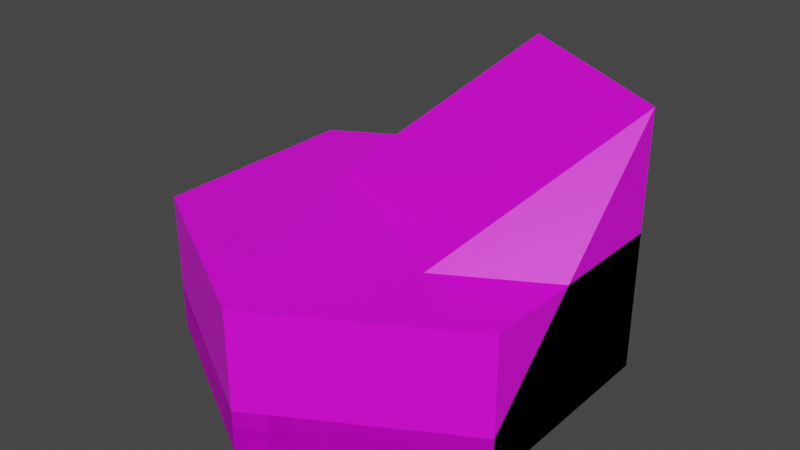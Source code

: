 # Source: deep_water_tile.blend  (saved by Blender 3.6.13; exported with 4.5.12 LTS)
import bpy
from mathutils import Matrix  # noqa: F401  (used for matrix-valued properties, if any)

bpy.ops.wm.read_factory_settings(use_empty=True)
scene = bpy.context.scene
scene.name = 'Scene'

# ---- collections
col_collection = bpy.data.collections.new('Collection'); scene.collection.children.link(col_collection)

# ---- images (referenced by path relative to the original .blend; pixels are not part of the script)
import os
ASSET_DIR = os.environ.get("B2B_ASSET_DIR", "")  # directory of the original .blend (textures are referenced by path, not embedded)
HERE = os.path.dirname(os.path.abspath(__file__))  # packed textures are extracted next to this script under _unpacked/

def load_image(name, relpath, width, height, colorspace="sRGB"):
    """Load a texture the original file referenced (path relative to the .blend, or extracted next to this script)."""
    p = next((c for c in (os.path.join(HERE, relpath), os.path.join(ASSET_DIR, relpath)) if relpath and os.path.exists(c)), "")
    if p:
        img = bpy.data.images.load(p, check_existing=True)
        img.name = name
    else:  # same state as the original file: an image datablock whose file is absent (Cycles renders it pink)
        img = bpy.data.images.new(name, width, height)
        img.source = "FILE"
        img.filepath = "//" + (relpath or name)
    img.colorspace_settings.name = colorspace
    return img
img_base_palette_png_002 = load_image('base_palette.png.002', 'base_palette.png', 1024, 1024, 'sRGB')
img_base_palette_png_001 = load_image('base_palette.png.001', 'base_palette.png', 1024, 1024, 'sRGB')

# ---- materials (node trees are filled in below, after node groups)
mat_basepalette = bpy.data.materials.new('BasePalette')
mat_basepalette.alpha_threshold = 0.0
mat_basepalette.use_transparent_shadow = False
mat_basepalette.roughness = 0.5
mat_basepalette.line_color = (0.0, 0.0, 0.0, 1.0)
mat_basepalette_001 = bpy.data.materials.new('BasePalette.001')
mat_basepalette_001.alpha_threshold = 0.0
mat_basepalette_001.use_transparent_shadow = False
mat_basepalette_001.roughness = 0.5
mat_basepalette_001.line_color = (0.0, 0.0, 0.0, 1.0)

# ---- material node trees
mat_basepalette.use_nodes = True; mat_basepalette.node_tree.nodes.clear()
_N = mat_basepalette.node_tree.nodes; _L = mat_basepalette.node_tree.links
n0 = _N.new('ShaderNodeOutputMaterial'); n0.name = 'Material Output'; n0.location = (300, 300)
n1 = _N.new('ShaderNodeBsdfPrincipled'); n1.name = 'Principled BSDF'; n1.location = (10, 300)
n1.distribution = 'GGX'
n1.subsurface_method = 'RANDOM_WALK_SKIN'
n1.inputs[3].default_value = 1.45
n1.inputs[27].default_value = (0.0, 0.0, 0.0, 1.0)
n1.inputs[28].default_value = 1.0
n2 = _N.new('ShaderNodeTexImage'); n2.name = 'Image Texture'; n2.location = (-464, 137)
n2.image = img_base_palette_png_002
_L.new(n1.outputs[0], n0.inputs[0])
_L.new(n2.outputs[0], n1.inputs[0])
n0.is_active_output = True
mat_basepalette_001.use_nodes = True; mat_basepalette_001.node_tree.nodes.clear()
_N = mat_basepalette_001.node_tree.nodes; _L = mat_basepalette_001.node_tree.links
n0 = _N.new('ShaderNodeOutputMaterial'); n0.name = 'Material Output'; n0.location = (300, 300)
n1 = _N.new('ShaderNodeBsdfPrincipled'); n1.name = 'Principled BSDF'; n1.location = (10, 300)
n1.distribution = 'GGX'
n1.subsurface_method = 'RANDOM_WALK_SKIN'
n1.inputs[3].default_value = 1.45
n1.inputs[27].default_value = (0.0, 0.0, 0.0, 1.0)
n1.inputs[28].default_value = 1.0
n2 = _N.new('ShaderNodeTexImage'); n2.name = 'Image Texture'; n2.location = (-464, 137)
n2.image = img_base_palette_png_001
_L.new(n1.outputs[0], n0.inputs[0])
_L.new(n2.outputs[0], n1.inputs[0])
n0.is_active_output = True

# ---- world
world_world = bpy.data.worlds.new('World'); scene.world = world_world
world_world.use_nodes = True; world_world.node_tree.nodes.clear()
_N = world_world.node_tree.nodes; _L = world_world.node_tree.links
n0 = _N.new('ShaderNodeOutputWorld'); n0.name = 'World Output'; n0.location = (300, 300)
n1 = _N.new('ShaderNodeBackground'); n1.name = 'Background'; n1.location = (10, 300)
n1.inputs[0].default_value = (0.05088, 0.05088, 0.05088, 1.0)
_L.new(n1.outputs[0], n0.inputs[0])
n0.is_active_output = True
world_world.color = (0.05088, 0.05088, 0.05088)
world_world.use_sun_shadow = False
world_world.sun_shadow_jitter_overblur = 0.0

# ---- meshes
me_cylinder = bpy.data.meshes.new('Cylinder')
me_cylinder.from_pydata([(-5.262e-09, 1.0, -0.1), (-5.262e-09, 0.9194, 0.1), (0.866, 0.5, -0.1), (0.7962, 0.4597, 0.1), (0.866, -0.5, -0.1), (0.7962, -0.4597, 0.1), (-5.262e-09, -1.0, -0.1), (-5.262e-09, -0.9194, 0.1), (-0.866, -0.5, -0.1), (-0.7962, -0.4597, 0.1), (-0.866, 0.5, -0.1), (-0.7962, 0.4597, 0.1), (0.866, 0.5, 0.1), (-5.262e-09, 1.0, 0.1), (0.866, -0.5, 0.1), (-5.262e-09, -1.0, 0.1), (-0.866, -0.5, 0.1), (-0.866, 0.5, 0.1)], [], [(0, 13, 12, 2), (2, 12, 14, 4), (4, 14, 15, 6), (6, 15, 16, 8), (3, 1, 11, 9, 7, 5), (8, 16, 17, 10), (10, 17, 13, 0), (0, 2, 4, 6, 8, 10), (1, 3, 12, 13), (3, 5, 14, 12), (5, 7, 15, 14), (7, 9, 16, 15), (9, 11, 17, 16), (11, 1, 13, 17)])
_uv = me_cylinder.uv_layers.new(name='UVMap')
_uv.uv.foreach_set('vector', [0.2146, 0.9093, 0.2146, 0.9093, 0.2146, 0.9093, 0.2146, 0.9093, 0.2146, 0.9093, 0.2146, 0.9093, 0.2146, 0.9093, 0.2146, 0.9093, 0.2146, 0.9093, 0.2146, 0.9093, 0.2146, 0.9093, 0.2146, 0.9093, 0.2146, 0.9093, 0.2146, 0.9093, 0.2146, 0.9093, 0.2146, 0.9093, 0.2146, 0.9093, 0.2146, 0.9093, 0.2146, 0.9093, 0.2146, 0.9093, 0.2146, 0.9093, 0.2146, 0.9093, 0.2146, 0.9093, 0.2146, 0.9093, 0.2146, 0.9093, 0.2146, 0.9093, 0.2146, 0.9093, 0.2146, 0.9093, 0.2146, 0.9093, 0.2146, 0.9093, 0.2146, 0.9093, 0.2146, 0.9093, 0.2146, 0.9093, 0.2146, 0.9093, 0.2146, 0.9093, 0.2146, 0.9093, 0.2146, 0.9093, 0.2146, 0.9093, 0.2146, 0.9093, 0.2146, 0.9093, 0.2146, 0.9093, 0.2146, 0.9093, 0.2146, 0.9093, 0.2146, 0.9093, 0.2146, 0.9093, 0.2146, 0.9093, 0.2146, 0.9093, 0.2146, 0.9093, 0.2146, 0.9093, 0.2146, 0.9093, 0.2146, 0.9093, 0.2146, 0.9093, 0.2146, 0.9093, 0.2146, 0.9093, 0.2146, 0.9093, 0.2146, 0.9093, 0.2146, 0.9093, 0.2146, 0.9093, 0.2146, 0.9093, 0.2146, 0.9093])
me_cylinder.materials.append(mat_basepalette)
me_cylinder.update()
me_cylinder_008 = bpy.data.meshes.new('Cylinder.008')
me_cylinder_008.from_pydata([(0.0, 1.0, -2.235e-08), (0.866, 0.5, -2.235e-08), (0.866, -0.5, -2.235e-08), (-5.588e-09, -1.0, -2.235e-08), (-0.866, -0.5, -2.235e-08), (-0.866, 0.5, -2.98e-08), (0.866, 0.5, 0.2), (0.0, 1.0, 0.2), (-5.588e-09, -1.0, 0.2), (-0.866, -0.5, 0.2), (0.866, 0.5, 1.2), (-3.725e-09, 1.0, 1.2), (0.866, -0.5, 0.2), (-0.866, 0.5, 0.2)], [], [(0, 7, 6, 1), (1, 6, 12, 2), (2, 12, 8, 3), (3, 8, 9, 4), (4, 9, 13, 5), (5, 13, 7, 0), (0, 1, 2, 3, 4, 5), (13, 9, 11), (9, 8, 10, 11), (12, 6, 10), (6, 7, 11, 10), (8, 12, 10), (7, 13, 11)])
_uv = me_cylinder_008.uv_layers.new(name='UVMap')
_uv.uv.foreach_set('vector', [0.2156, 0.9093, 0.2156, 0.9093, 0.2156, 0.9093, 0.2156, 0.9093, 0.2156, 0.9093, 0.2156, 0.9093, 0.2156, 0.9093, 0.2156, 0.9093, 0.2156, 0.9093, 0.2156, 0.9093, 0.2156, 0.9093, 0.2156, 0.9093, 0.2156, 0.9093, 0.2156, 0.9093, 0.2156, 0.9093, 0.2156, 0.9093, 0.2156, 0.9093, 0.2156, 0.9093, 0.2156, 0.9093, 0.2156, 0.9093, 0.2156, 0.9093, 0.2156, 0.9093, 0.2156, 0.9093, 0.2156, 0.9093, 0.2156, 0.9093, 0.2156, 0.9093, 0.2156, 0.9093, 0.2156, 0.9093, 0.2156, 0.9093, 0.2156, 0.9093, 0.2156, 0.9093, 0.2156, 0.9093, 0.2156, 0.9093, 0.2156, 0.9093, 0.2156, 0.9093, 0.2156, 0.9093, 0.2156, 0.9093, 0.2156, 0.9093, 0.2156, 0.9093, 0.2156, 0.9093, 0.2156, 0.9093, 0.2156, 0.9093, 0.2156, 0.9093, 0.2156, 0.9093, 0.2156, 0.9093, 0.2156, 0.9093, 0.2156, 0.9093, 0.2156, 0.9093, 0.2156, 0.9093, 0.2156, 0.9093])
me_cylinder_008.materials.append(mat_basepalette_001)
me_cylinder_008.update()
me_cylinder_001 = bpy.data.meshes.new('Cylinder.001')
me_cylinder_001.from_pydata([(-5.262e-09, 1.0, -0.1), (-5.262e-09, 0.9194, 0.55), (0.866, 0.5, -0.1), (0.7962, 0.4597, 0.55), (0.866, -0.5, -0.1), (0.7962, -0.4597, 0.55), (-5.262e-09, -1.0, -0.1), (-5.262e-09, -0.9194, 0.55), (-0.866, -0.5, -0.1), (-0.7962, -0.4597, 0.55), (-0.866, 0.5, -0.1), (-0.7962, 0.4597, 0.55), (0.866, 0.5, 0.55), (-5.262e-09, 1.0, 0.55), (0.866, -0.5, 0.55), (-5.262e-09, -1.0, 0.55), (-0.866, -0.5, 0.55), (-0.866, 0.5, 0.55)], [], [(0, 13, 12, 2), (2, 12, 14, 4), (4, 14, 15, 6), (6, 15, 16, 8), (3, 1, 11, 9, 7, 5), (8, 16, 17, 10), (10, 17, 13, 0), (0, 2, 4, 6, 8, 10), (1, 3, 12, 13), (3, 5, 14, 12), (5, 7, 15, 14), (7, 9, 16, 15), (9, 11, 17, 16), (11, 1, 13, 17)])
_uv = me_cylinder_001.uv_layers.new(name='UVMap')
_uv.uv.foreach_set('vector', [0.2146, 0.9093, 0.2146, 0.9093, 0.2146, 0.9093, 0.2146, 0.9093, 0.2146, 0.9093, 0.2146, 0.9093, 0.2146, 0.9093, 0.2146, 0.9093, 0.2146, 0.9093, 0.2146, 0.9093, 0.2146, 0.9093, 0.2146, 0.9093, 0.2146, 0.9093, 0.2146, 0.9093, 0.2146, 0.9093, 0.2146, 0.9093, 0.2146, 0.9093, 0.2146, 0.9093, 0.2146, 0.9093, 0.2146, 0.9093, 0.2146, 0.9093, 0.2146, 0.9093, 0.2146, 0.9093, 0.2146, 0.9093, 0.2146, 0.9093, 0.2146, 0.9093, 0.2146, 0.9093, 0.2146, 0.9093, 0.2146, 0.9093, 0.2146, 0.9093, 0.2146, 0.9093, 0.2146, 0.9093, 0.2146, 0.9093, 0.2146, 0.9093, 0.2146, 0.9093, 0.2146, 0.9093, 0.2146, 0.9093, 0.2146, 0.9093, 0.2146, 0.9093, 0.2146, 0.9093, 0.2146, 0.9093, 0.2146, 0.9093, 0.2146, 0.9093, 0.2146, 0.9093, 0.2146, 0.9093, 0.2146, 0.9093, 0.2146, 0.9093, 0.2146, 0.9093, 0.2146, 0.9093, 0.2146, 0.9093, 0.2146, 0.9093, 0.2146, 0.9093, 0.2146, 0.9093, 0.2146, 0.9093, 0.2146, 0.9093, 0.2146, 0.9093, 0.2146, 0.9093, 0.2146, 0.9093, 0.2146, 0.9093, 0.2146, 0.9093])
me_cylinder_001.materials.append(mat_basepalette)
me_cylinder_001.update()

# ---- objects
ob_deepwatertile = bpy.data.objects.new('DeepWaterTile', me_cylinder)
ob_deepwaterstairtilewater = bpy.data.objects.new('DeepWaterStairTileWater', me_cylinder_008)
ob_deepwatertilehalf = bpy.data.objects.new('DeepWaterTileHalf', me_cylinder_001)

# ---- transforms, parenting, visibility, modifiers, constraints
ob_deepwatertile.location = (0.0, 0.0, 0.0)
ob_deepwaterstairtilewater.location = (0.0, 0.0, -0.1)
ob_deepwatertilehalf.location = (0.0, 0.0, 0.0)

# ---- collection membership
col_collection.objects.link(ob_deepwatertile)
col_collection.objects.link(ob_deepwaterstairtilewater)
col_collection.objects.link(ob_deepwatertilehalf)

# ---- scene / render settings (as saved in the file)
scene.frame_start = 1; scene.frame_end = 250; scene.frame_set(18)
scene.render.engine = 'BLENDER_EEVEE_NEXT'
scene.cycles.sampling_pattern = 'TABULATED_SOBOL'
scene.view_settings.view_transform = 'Filmic'
bpy.context.view_layer.update()

# ---- added for rendering (the .blend has no active camera and no usable light): camera, sun
cam_auto = bpy.data.cameras.new('AutoCamera')
cam_auto.lens = 50.0
cam_auto.sensor_width = 36.0
cam_auto.clip_end = 1000.0
ob_auto_camera = bpy.data.objects.new('AutoCamera', cam_auto)
scene.collection.objects.link(ob_auto_camera)
ob_auto_camera.location = (2.68793, -3.22552, 2.65034)
ob_auto_camera.rotation_euler = (1.09748, -7.21219e-08, 0.694738)
scene.camera = ob_auto_camera
light_auto_sun = bpy.data.lights.new('AutoSun', 'SUN')
light_auto_sun.energy = 3.0
light_auto_sun.angle = 0.0523599
ob_auto_sun = bpy.data.objects.new('AutoSun', light_auto_sun)
scene.collection.objects.link(ob_auto_sun)
ob_auto_sun.rotation_euler = (0.872665, 0.174533, 0.523599)
bpy.context.view_layer.update()

